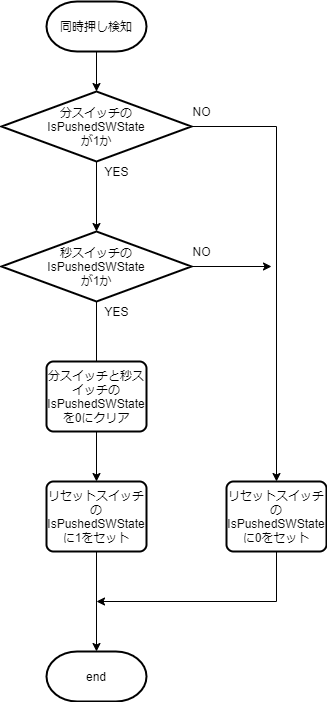

The diagram above was exported from draw.io. Its source (the exported page's mxGraphModel, read from the mxfile embedded in the PNG):
<mxGraphModel dx="1326" dy="806" grid="1" gridSize="10" guides="1" tooltips="1" connect="1" arrows="1" fold="1" page="1" pageScale="1" pageWidth="827" pageHeight="1169" math="0" shadow="0">
  <root>
    <mxCell id="uCReJ6dUNAhKP2XLjmMt-0" />
    <mxCell id="uCReJ6dUNAhKP2XLjmMt-1" parent="uCReJ6dUNAhKP2XLjmMt-0" />
    <mxCell id="0UxyNk2IhXWLWHRfdkJm-13" value="" style="edgeStyle=orthogonalEdgeStyle;rounded=0;orthogonalLoop=1;jettySize=auto;html=1;" parent="uCReJ6dUNAhKP2XLjmMt-1" source="0UxyNk2IhXWLWHRfdkJm-0" target="0UxyNk2IhXWLWHRfdkJm-2" edge="1">
      <mxGeometry relative="1" as="geometry" />
    </mxCell>
    <mxCell id="0UxyNk2IhXWLWHRfdkJm-0" value="同時押し検知" style="strokeWidth=2;html=1;shape=mxgraph.flowchart.terminator;whiteSpace=wrap;" parent="uCReJ6dUNAhKP2XLjmMt-1" vertex="1">
      <mxGeometry x="440" y="40" width="100" height="50" as="geometry" />
    </mxCell>
    <mxCell id="0UxyNk2IhXWLWHRfdkJm-1" value="end" style="strokeWidth=2;html=1;shape=mxgraph.flowchart.terminator;whiteSpace=wrap;" parent="uCReJ6dUNAhKP2XLjmMt-1" vertex="1">
      <mxGeometry x="440" y="690" width="100" height="50" as="geometry" />
    </mxCell>
    <mxCell id="0UxyNk2IhXWLWHRfdkJm-4" value="" style="edgeStyle=orthogonalEdgeStyle;rounded=0;orthogonalLoop=1;jettySize=auto;html=1;" parent="uCReJ6dUNAhKP2XLjmMt-1" source="0UxyNk2IhXWLWHRfdkJm-2" target="0UxyNk2IhXWLWHRfdkJm-3" edge="1">
      <mxGeometry relative="1" as="geometry" />
    </mxCell>
    <mxCell id="0UxyNk2IhXWLWHRfdkJm-16" value="" style="edgeStyle=orthogonalEdgeStyle;rounded=0;orthogonalLoop=1;jettySize=auto;html=1;entryX=0.5;entryY=0;entryDx=0;entryDy=0;entryPerimeter=0;" parent="uCReJ6dUNAhKP2XLjmMt-1" source="0UxyNk2IhXWLWHRfdkJm-2" target="0UxyNk2IhXWLWHRfdkJm-22" edge="1">
      <mxGeometry relative="1" as="geometry">
        <mxPoint x="490" y="680" as="targetPoint" />
        <Array as="points">
          <mxPoint x="670" y="165" />
        </Array>
      </mxGeometry>
    </mxCell>
    <mxCell id="0UxyNk2IhXWLWHRfdkJm-2" value="分スイッチの&lt;br&gt;IsPushedSWState&lt;br&gt;が1か" style="strokeWidth=2;html=1;shape=mxgraph.flowchart.decision;whiteSpace=wrap;align=center;" parent="uCReJ6dUNAhKP2XLjmMt-1" vertex="1">
      <mxGeometry x="395" y="130" width="190" height="70" as="geometry" />
    </mxCell>
    <mxCell id="0UxyNk2IhXWLWHRfdkJm-5" value="" style="edgeStyle=orthogonalEdgeStyle;rounded=0;orthogonalLoop=1;jettySize=auto;html=1;" parent="uCReJ6dUNAhKP2XLjmMt-1" source="0UxyNk2IhXWLWHRfdkJm-3" edge="1">
      <mxGeometry relative="1" as="geometry">
        <mxPoint x="490" y="420" as="targetPoint" />
      </mxGeometry>
    </mxCell>
    <mxCell id="0UxyNk2IhXWLWHRfdkJm-21" value="" style="edgeStyle=orthogonalEdgeStyle;rounded=0;orthogonalLoop=1;jettySize=auto;html=1;" parent="uCReJ6dUNAhKP2XLjmMt-1" source="0UxyNk2IhXWLWHRfdkJm-3" edge="1">
      <mxGeometry relative="1" as="geometry">
        <mxPoint x="665" y="305" as="targetPoint" />
      </mxGeometry>
    </mxCell>
    <mxCell id="0UxyNk2IhXWLWHRfdkJm-3" value="秒スイッチの&lt;br&gt;IsPushedSWState&lt;br&gt;が1か" style="strokeWidth=2;html=1;shape=mxgraph.flowchart.decision;whiteSpace=wrap;align=center;" parent="uCReJ6dUNAhKP2XLjmMt-1" vertex="1">
      <mxGeometry x="395" y="270" width="190" height="70" as="geometry" />
    </mxCell>
    <mxCell id="0UxyNk2IhXWLWHRfdkJm-9" value="" style="edgeStyle=orthogonalEdgeStyle;rounded=0;orthogonalLoop=1;jettySize=auto;html=1;" parent="uCReJ6dUNAhKP2XLjmMt-1" source="0UxyNk2IhXWLWHRfdkJm-6" target="0UxyNk2IhXWLWHRfdkJm-8" edge="1">
      <mxGeometry relative="1" as="geometry" />
    </mxCell>
    <mxCell id="0UxyNk2IhXWLWHRfdkJm-6" value="分スイッチと秒スイッチの&lt;br&gt;IsPushedSWState&lt;br&gt;を0にクリア" style="rounded=1;whiteSpace=wrap;html=1;absoluteArcSize=1;arcSize=14;strokeWidth=2;align=center;" parent="uCReJ6dUNAhKP2XLjmMt-1" vertex="1">
      <mxGeometry x="440" y="400" width="100" height="70" as="geometry" />
    </mxCell>
    <mxCell id="0UxyNk2IhXWLWHRfdkJm-10" value="" style="edgeStyle=orthogonalEdgeStyle;rounded=0;orthogonalLoop=1;jettySize=auto;html=1;" parent="uCReJ6dUNAhKP2XLjmMt-1" source="0UxyNk2IhXWLWHRfdkJm-8" edge="1">
      <mxGeometry relative="1" as="geometry">
        <mxPoint x="490" y="690" as="targetPoint" />
      </mxGeometry>
    </mxCell>
    <mxCell id="0UxyNk2IhXWLWHRfdkJm-8" value="リセットスイッチのIsPushedSWState&lt;br&gt;に1をセット" style="rounded=1;whiteSpace=wrap;html=1;absoluteArcSize=1;arcSize=14;strokeWidth=2;align=center;" parent="uCReJ6dUNAhKP2XLjmMt-1" vertex="1">
      <mxGeometry x="440" y="520" width="100" height="70" as="geometry" />
    </mxCell>
    <mxCell id="0UxyNk2IhXWLWHRfdkJm-11" value="YES" style="text;html=1;align=center;verticalAlign=middle;resizable=0;points=[];autosize=1;" parent="uCReJ6dUNAhKP2XLjmMt-1" vertex="1">
      <mxGeometry x="490" y="200" width="40" height="20" as="geometry" />
    </mxCell>
    <mxCell id="0UxyNk2IhXWLWHRfdkJm-12" value="YES" style="text;html=1;align=center;verticalAlign=middle;resizable=0;points=[];autosize=1;" parent="uCReJ6dUNAhKP2XLjmMt-1" vertex="1">
      <mxGeometry x="490" y="340" width="40" height="20" as="geometry" />
    </mxCell>
    <mxCell id="0UxyNk2IhXWLWHRfdkJm-19" value="NO" style="text;html=1;align=center;verticalAlign=middle;resizable=0;points=[];autosize=1;" parent="uCReJ6dUNAhKP2XLjmMt-1" vertex="1">
      <mxGeometry x="580" y="140" width="30" height="20" as="geometry" />
    </mxCell>
    <mxCell id="0UxyNk2IhXWLWHRfdkJm-20" value="NO" style="text;html=1;align=center;verticalAlign=middle;resizable=0;points=[];autosize=1;" parent="uCReJ6dUNAhKP2XLjmMt-1" vertex="1">
      <mxGeometry x="580" y="280" width="30" height="20" as="geometry" />
    </mxCell>
    <mxCell id="0UxyNk2IhXWLWHRfdkJm-23" value="" style="edgeStyle=orthogonalEdgeStyle;rounded=0;orthogonalLoop=1;jettySize=auto;html=1;" parent="uCReJ6dUNAhKP2XLjmMt-1" source="0UxyNk2IhXWLWHRfdkJm-22" edge="1">
      <mxGeometry relative="1" as="geometry">
        <mxPoint x="490" y="640" as="targetPoint" />
        <Array as="points">
          <mxPoint x="670" y="640" />
          <mxPoint x="490" y="640" />
        </Array>
      </mxGeometry>
    </mxCell>
    <mxCell id="0UxyNk2IhXWLWHRfdkJm-22" value="リセットスイッチのIsPushedSWState&lt;br&gt;に0をセット" style="rounded=1;whiteSpace=wrap;html=1;absoluteArcSize=1;arcSize=14;strokeWidth=2;align=center;" parent="uCReJ6dUNAhKP2XLjmMt-1" vertex="1">
      <mxGeometry x="620" y="520" width="100" height="70" as="geometry" />
    </mxCell>
  </root>
</mxGraphModel>